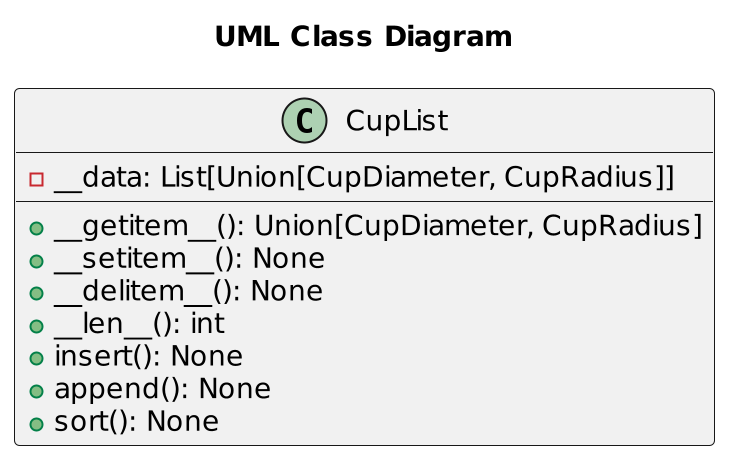

The diagram above was rendered by PlantUML. Its source (embedded in the PNG):
@startuml
scale 2
title "UML Class Diagram"
class CupList {
	-__data: List[Union[CupDiameter, CupRadius]]
	+__getitem__(): Union[CupDiameter, CupRadius]
	+__setitem__(): None
	+__delitem__(): None
	+__len__(): int
	+insert(): None
	+append(): None
	+sort(): None
}
@enduml